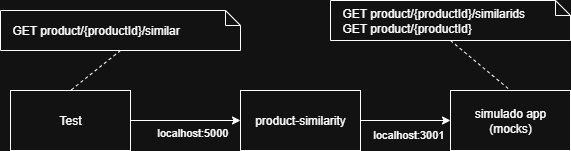

The diagram above was exported from draw.io. Its source (the exported page's mxGraphModel, read from the mxfile embedded in the PNG):
<mxGraphModel dx="786" dy="425" grid="1" gridSize="10" guides="1" tooltips="1" connect="1" arrows="1" fold="1" page="1" pageScale="1" pageWidth="827" pageHeight="1169" math="0" shadow="0">
  <root>
    <mxCell id="0" />
    <mxCell id="1" parent="0" />
    <mxCell id="-1wEZOT0ErCMznTkxifN-5" value="" style="edgeStyle=orthogonalEdgeStyle;rounded=0;orthogonalLoop=1;jettySize=auto;html=1;" parent="1" source="-1wEZOT0ErCMznTkxifN-1" target="-1wEZOT0ErCMznTkxifN-2" edge="1">
      <mxGeometry relative="1" as="geometry" />
    </mxCell>
    <mxCell id="-1wEZOT0ErCMznTkxifN-6" value="localhost:5000" style="edgeLabel;html=1;align=center;verticalAlign=top;resizable=0;points=[];" parent="-1wEZOT0ErCMznTkxifN-5" vertex="1" connectable="0">
      <mxGeometry x="0.1" y="1" relative="1" as="geometry">
        <mxPoint as="offset" />
      </mxGeometry>
    </mxCell>
    <mxCell id="-1wEZOT0ErCMznTkxifN-1" value="Test" style="rounded=0;whiteSpace=wrap;html=1;" parent="1" vertex="1">
      <mxGeometry x="150" y="110" width="120" height="60" as="geometry" />
    </mxCell>
    <mxCell id="-1wEZOT0ErCMznTkxifN-4" value="" style="edgeStyle=orthogonalEdgeStyle;rounded=0;orthogonalLoop=1;jettySize=auto;html=1;" parent="1" source="-1wEZOT0ErCMznTkxifN-2" target="-1wEZOT0ErCMznTkxifN-3" edge="1">
      <mxGeometry relative="1" as="geometry" />
    </mxCell>
    <mxCell id="-1wEZOT0ErCMznTkxifN-7" value="localhost:3001" style="edgeLabel;html=1;align=center;verticalAlign=top;resizable=0;points=[];" parent="-1wEZOT0ErCMznTkxifN-4" vertex="1" connectable="0">
      <mxGeometry x="0.05" y="-1" relative="1" as="geometry">
        <mxPoint as="offset" />
      </mxGeometry>
    </mxCell>
    <mxCell id="-1wEZOT0ErCMznTkxifN-2" value="product-similarity" style="rounded=0;whiteSpace=wrap;html=1;" parent="1" vertex="1">
      <mxGeometry x="380" y="110" width="120" height="60" as="geometry" />
    </mxCell>
    <mxCell id="-1wEZOT0ErCMznTkxifN-3" value="simulado app&lt;br&gt;(mocks)" style="whiteSpace=wrap;html=1;rounded=0;" parent="1" vertex="1">
      <mxGeometry x="590" y="110" width="120" height="60" as="geometry" />
    </mxCell>
    <mxCell id="-1wEZOT0ErCMznTkxifN-9" value="GET product/{productId}/similarids&lt;br&gt;GET product/{productId}" style="shape=note;size=15;align=left;spacingLeft=10;html=1;whiteSpace=wrap;" parent="1" vertex="1">
      <mxGeometry x="470" y="20" width="240" height="40" as="geometry" />
    </mxCell>
    <mxCell id="-1wEZOT0ErCMznTkxifN-11" value="" style="edgeStyle=none;endArrow=none;exitX=0.5;exitY=1;dashed=1;html=1;rounded=0;entryX=0.5;entryY=0;entryDx=0;entryDy=0;exitDx=0;exitDy=0;exitPerimeter=0;" parent="1" source="-1wEZOT0ErCMznTkxifN-9" target="-1wEZOT0ErCMznTkxifN-3" edge="1">
      <mxGeometry x="1" relative="1" as="geometry">
        <mxPoint x="710" y="200" as="targetPoint" />
      </mxGeometry>
    </mxCell>
    <mxCell id="-1wEZOT0ErCMznTkxifN-14" value="GET product/{productId}/similar" style="shape=note;size=15;align=left;spacingLeft=10;html=1;whiteSpace=wrap;" parent="1" vertex="1">
      <mxGeometry x="140" y="30" width="240" height="40" as="geometry" />
    </mxCell>
    <mxCell id="-1wEZOT0ErCMznTkxifN-15" value="" style="edgeStyle=none;endArrow=none;exitX=0.5;exitY=1;dashed=1;html=1;rounded=0;entryX=0.5;entryY=0;entryDx=0;entryDy=0;exitDx=0;exitDy=0;exitPerimeter=0;" parent="1" source="-1wEZOT0ErCMznTkxifN-14" target="-1wEZOT0ErCMznTkxifN-1" edge="1">
      <mxGeometry x="1" relative="1" as="geometry">
        <mxPoint x="240" y="140" as="targetPoint" />
      </mxGeometry>
    </mxCell>
  </root>
</mxGraphModel>